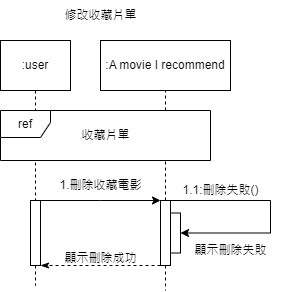

The diagram above was exported from draw.io. Its source (the exported page's mxGraphModel, read from the mxfile embedded in the PNG):
<mxGraphModel dx="794" dy="365" grid="1" gridSize="10" guides="1" tooltips="1" connect="1" arrows="1" fold="1" page="1" pageScale="1" pageWidth="827" pageHeight="1169" background="#ffffff" math="0" shadow="0">
  <root>
    <mxCell id="0" />
    <mxCell id="1" parent="0" />
    <mxCell id="2" value="" style="edgeStyle=orthogonalEdgeStyle;rounded=0;orthogonalLoop=1;jettySize=auto;html=1;dashed=1;endArrow=none;endFill=0;" edge="1" source="3" target="7" parent="1">
      <mxGeometry relative="1" as="geometry" />
    </mxCell>
    <mxCell id="3" value=":user" style="rounded=0;whiteSpace=wrap;html=1;" vertex="1" parent="1">
      <mxGeometry x="470" y="1209" width="70" height="50" as="geometry" />
    </mxCell>
    <mxCell id="4" value=":A movie I recommend" style="rounded=0;whiteSpace=wrap;html=1;" vertex="1" parent="1">
      <mxGeometry x="570" y="1209" width="130" height="50" as="geometry" />
    </mxCell>
    <mxCell id="5" value="" style="edgeStyle=orthogonalEdgeStyle;rounded=0;orthogonalLoop=1;jettySize=auto;html=1;dashed=1;endArrow=none;endFill=0;" edge="1" source="7" parent="1">
      <mxGeometry relative="1" as="geometry">
        <mxPoint x="505" y="1454" as="targetPoint" />
      </mxGeometry>
    </mxCell>
    <mxCell id="6" style="edgeStyle=orthogonalEdgeStyle;rounded=0;orthogonalLoop=1;jettySize=auto;html=1;exitX=1;exitY=0;exitDx=0;exitDy=0;entryX=0;entryY=0;entryDx=0;entryDy=0;" edge="1" source="7" target="11" parent="1">
      <mxGeometry relative="1" as="geometry">
        <Array as="points">
          <mxPoint x="570" y="1369" />
          <mxPoint x="570" y="1369" />
        </Array>
      </mxGeometry>
    </mxCell>
    <mxCell id="7" value="" style="rounded=0;whiteSpace=wrap;html=1;" vertex="1" parent="1">
      <mxGeometry x="500" y="1369" width="10" height="65" as="geometry" />
    </mxCell>
    <mxCell id="8" value="" style="edgeStyle=orthogonalEdgeStyle;rounded=0;orthogonalLoop=1;jettySize=auto;html=1;dashed=1;endArrow=none;endFill=0;" edge="1" source="11" parent="1">
      <mxGeometry relative="1" as="geometry">
        <mxPoint x="635" y="1459" as="targetPoint" />
      </mxGeometry>
    </mxCell>
    <mxCell id="9" value="" style="edgeStyle=orthogonalEdgeStyle;rounded=0;orthogonalLoop=1;jettySize=auto;html=1;dashed=1;endArrow=none;endFill=0;" edge="1" source="11" target="4" parent="1">
      <mxGeometry relative="1" as="geometry">
        <Array as="points">
          <mxPoint x="635" y="1319" />
          <mxPoint x="635" y="1319" />
        </Array>
      </mxGeometry>
    </mxCell>
    <mxCell id="10" style="edgeStyle=orthogonalEdgeStyle;rounded=0;orthogonalLoop=1;jettySize=auto;html=1;exitX=0;exitY=1;exitDx=0;exitDy=0;entryX=1;entryY=1;entryDx=0;entryDy=0;dashed=1;endArrow=classicThin;endFill=1;" edge="1" source="11" target="7" parent="1">
      <mxGeometry relative="1" as="geometry">
        <mxPoint x="529.9999999999999" y="1504" as="sourcePoint" />
        <Array as="points">
          <mxPoint x="580" y="1434" />
          <mxPoint x="580" y="1434" />
        </Array>
      </mxGeometry>
    </mxCell>
    <mxCell id="11" value="" style="rounded=0;whiteSpace=wrap;html=1;" vertex="1" parent="1">
      <mxGeometry x="630" y="1369" width="10" height="65" as="geometry" />
    </mxCell>
    <mxCell id="12" value="1.刪除收藏電影" style="text;html=1;align=center;verticalAlign=middle;resizable=0;points=[];autosize=1;strokeColor=none;fillColor=none;" vertex="1" parent="1">
      <mxGeometry x="515" y="1339" width="110" height="30" as="geometry" />
    </mxCell>
    <mxCell id="13" value="顯示刪除成功" style="text;html=1;align=center;verticalAlign=middle;resizable=0;points=[];autosize=1;strokeColor=none;fillColor=none;" vertex="1" parent="1">
      <mxGeometry x="520" y="1412" width="100" height="30" as="geometry" />
    </mxCell>
    <mxCell id="14" value="修改收藏片單" style="text;html=1;align=center;verticalAlign=middle;resizable=0;points=[];autosize=1;strokeColor=none;fillColor=none;" vertex="1" parent="1">
      <mxGeometry x="520" y="1169" width="100" height="30" as="geometry" />
    </mxCell>
    <mxCell id="15" value="ref" style="shape=umlFrame;whiteSpace=wrap;html=1;pointerEvents=0;shadow=0;gradientColor=none;fillStyle=auto;fillColor=default;labelBackgroundColor=default;labelBorderColor=none;width=50;height=27;swimlaneFillColor=default;" vertex="1" parent="1">
      <mxGeometry x="470" y="1279" width="210" height="50" as="geometry" />
    </mxCell>
    <mxCell id="16" value="收藏片單" style="text;html=1;align=center;verticalAlign=middle;resizable=0;points=[];autosize=1;strokeColor=none;fillColor=none;" vertex="1" parent="1">
      <mxGeometry x="540" y="1289" width="70" height="30" as="geometry" />
    </mxCell>
    <mxCell id="17" style="edgeStyle=orthogonalEdgeStyle;rounded=0;orthogonalLoop=1;jettySize=auto;html=1;exitX=1;exitY=0;exitDx=0;exitDy=0;entryX=1;entryY=0.5;entryDx=0;entryDy=0;" edge="1" target="18" parent="1">
      <mxGeometry relative="1" as="geometry">
        <Array as="points">
          <mxPoint x="740" y="1369" />
          <mxPoint x="740" y="1402" />
        </Array>
        <mxPoint x="640" y="1369" as="sourcePoint" />
      </mxGeometry>
    </mxCell>
    <mxCell id="18" value="" style="rounded=0;whiteSpace=wrap;html=1;" vertex="1" parent="1">
      <mxGeometry x="640" y="1381.5" width="10" height="40" as="geometry" />
    </mxCell>
    <mxCell id="19" value="1.1:刪除失敗()" style="text;html=1;align=center;verticalAlign=middle;resizable=0;points=[];autosize=1;strokeColor=none;fillColor=none;" vertex="1" parent="1">
      <mxGeometry x="640" y="1344" width="100" height="30" as="geometry" />
    </mxCell>
    <mxCell id="20" value="顯示刪除失敗" style="text;html=1;align=center;verticalAlign=middle;resizable=0;points=[];autosize=1;strokeColor=none;fillColor=none;" vertex="1" parent="1">
      <mxGeometry x="650" y="1404" width="100" height="30" as="geometry" />
    </mxCell>
  </root>
</mxGraphModel>